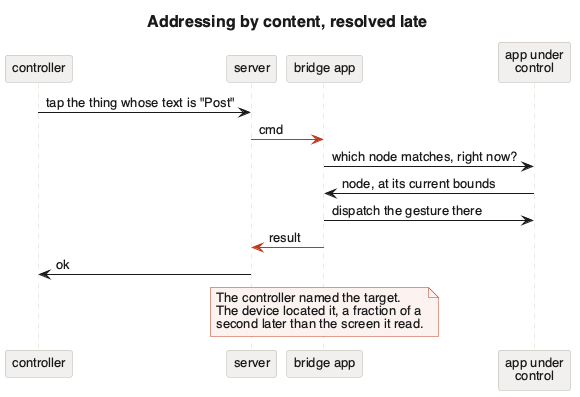

The diagram above was rendered by PlantUML. Its source (embedded in the PNG):
@startuml flow-command
' Rendered with: java -jar plantuml.jar -tsvg -o . docs/flow-command.puml
title Addressing by content, resolved late

!include style.iuml

participant "controller" as C
participant "server" as S
participant "bridge app" as B
participant "app under\ncontrol" as A

C -> S : tap the thing whose text is "Post"
S -[#C0391B]> B : cmd
B -> A : which node matches, right now?
A -> B : node, at its current bounds
B -> A : dispatch the gesture there
B -[#C0391B]> S : result
S -> C : ok

note over B
  The controller named the target.
  The device located it, a fraction of a
  second later than the screen it read.
end note

@enduml